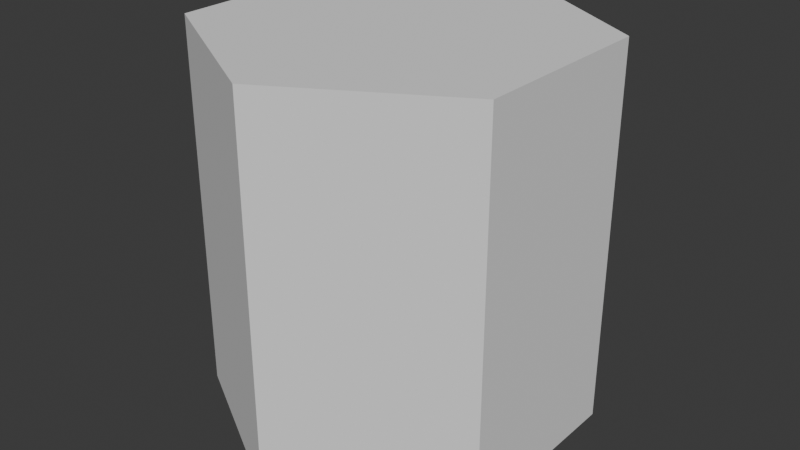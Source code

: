 # Source: Ship.blend  (saved by Blender 4.3.34; exported with 4.5.12 LTS)
import bpy
from mathutils import Matrix  # noqa: F401  (used for matrix-valued properties, if any)

bpy.ops.wm.read_factory_settings(use_empty=True)
scene = bpy.context.scene
scene.name = 'Scene'

# ---- collections
col_collection = bpy.data.collections.new('Collection'); scene.collection.children.link(col_collection)

# ---- world
world_world = bpy.data.worlds.new('World'); scene.world = world_world
world_world.use_nodes = True; world_world.node_tree.nodes.clear()
_N = world_world.node_tree.nodes; _L = world_world.node_tree.links
n0 = _N.new('ShaderNodeOutputWorld'); n0.name = 'World Output'; n0.location = (300, 300)
n1 = _N.new('ShaderNodeBackground'); n1.name = 'Background'; n1.location = (10, 300)
n1.inputs[0].default_value = (0.05088, 0.05088, 0.05088, 1.0)
_L.new(n1.outputs[0], n0.inputs[0])
n0.is_active_output = True
world_world.color = (0.05088, 0.05088, 0.05088)
world_world.sun_shadow_jitter_overblur = 0.0

# ---- meshes
me_cylinder = bpy.data.meshes.new('Cylinder')
me_cylinder.from_pydata([(0.0, 6.0, -4.0), (0.0, 5.281, 8.0), (5.196, 3.0, -4.0), (4.574, 2.641, 8.0), (5.196, -3.0, -4.0), (4.574, -2.641, 8.0), (0.0, -6.0, -4.0), (0.0, -5.281, 8.0), (-5.196, -3.0, -4.0), (-4.574, -2.641, 8.0), (-5.196, 3.0, -4.0), (-4.574, 2.641, 8.0), (5.196, 3.0, 8.0), (0.0, 6.0, 8.0), (5.196, -3.0, 8.0), (0.0, -6.0, 8.0), (-5.196, -3.0, 8.0), (-5.196, 3.0, 8.0), (4.574, 2.641, -3.339), (-3.109e-07, 5.281, -3.339), (4.574, -2.641, -3.339), (-3.109e-07, -5.281, -3.339), (-4.574, -2.641, -3.339), (-4.574, 2.641, -3.339)], [], [(0, 13, 12, 2), (2, 12, 14, 4), (4, 14, 15, 6), (6, 15, 16, 8), (11, 9, 22, 23), (8, 16, 17, 10), (10, 17, 13, 0), (0, 2, 4, 6, 8, 10), (1, 3, 12, 13), (3, 5, 14, 12), (5, 7, 15, 14), (7, 9, 16, 15), (9, 11, 17, 16), (11, 1, 13, 17), (18, 19, 23, 22, 21, 20), (7, 5, 20, 21), (3, 1, 19, 18), (1, 11, 23, 19), (9, 7, 21, 22), (5, 3, 18, 20), (3, 5, 7, 9, 11, 1)])
_uv = me_cylinder.uv_layers.new(name='UVMap')
_uv.uv.foreach_set('vector', [1.0, 0.5, 1.0, 1.0, 0.8333, 1.0, 0.8333, 0.5, 0.8333, 0.5, 0.8333, 1.0, 0.6667, 1.0, 0.6667, 0.5, 0.6667, 0.5, 0.6667, 1.0, 0.5, 1.0, 0.5, 0.5, 0.5, 0.5, 0.5, 1.0, 0.3333, 1.0, 0.3333, 0.5, 0.06704, 0.3556, 0.06704, 0.1444, 0.06704, 0.1444, 0.06704, 0.3556, 0.3333, 0.5, 0.3333, 1.0, 0.1667, 1.0, 0.1667, 0.5, 0.1667, 0.5, 0.1667, 1.0, -8.941e-08, 1.0, -8.941e-08, 0.5, 0.75, 0.49, 0.9578, 0.37, 0.9578, 0.13, 0.75, 0.01, 0.5422, 0.13, 0.5422, 0.37, 0.25, 0.4613, 0.433, 0.3556, 0.4578, 0.37, 0.25, 0.49, 0.433, 0.3556, 0.433, 0.1444, 0.4578, 0.13, 0.4578, 0.37, 0.433, 0.1444, 0.25, 0.03874, 0.25, 0.01, 0.4578, 0.13, 0.25, 0.03874, 0.06704, 0.1444, 0.04215, 0.13, 0.25, 0.01, 0.06704, 0.1444, 0.06704, 0.3556, 0.04215, 0.37, 0.04215, 0.13, 0.06704, 0.3556, 0.25, 0.4613, 0.25, 0.49, 0.04215, 0.37, 0.433, 0.3556, 0.25, 0.4613, 0.06704, 0.3556, 0.06704, 0.1444, 0.25, 0.03874, 0.433, 0.1444, 0.25, 0.03874, 0.433, 0.1444, 0.433, 0.1444, 0.25, 0.03874, 0.433, 0.3556, 0.25, 0.4613, 0.25, 0.4613, 0.433, 0.3556, 0.25, 0.4613, 0.06704, 0.3556, 0.06704, 0.3556, 0.25, 0.4613, 0.06704, 0.1444, 0.25, 0.03874, 0.25, 0.03874, 0.06704, 0.1444, 0.433, 0.1444, 0.433, 0.3556, 0.433, 0.3556, 0.433, 0.1444, 0.0, 0.0, 0.0, 0.0, 0.0, 0.0, 0.0, 0.0, 0.0, 0.0, 0.0, 0.0])
me_cylinder.update()
me_cube_001 = bpy.data.meshes.new('Cube.001')
me_cube_001.from_pydata([(-0.9092, -2.642, 1.321), (-0.9092, -2.642, -1.527), (-0.9092, 2.642, 1.321), (-0.9092, 2.642, -1.527), (1.091, -2.642, 1.321), (1.091, -2.642, -1.527), (1.091, 2.642, 1.321), (1.091, 2.642, -1.527)], [], [(0, 2, 3, 1), (2, 6, 7, 3), (6, 4, 5, 7), (4, 0, 1, 5), (2, 0, 4, 6), (7, 5, 1, 3)])
_uv = me_cube_001.uv_layers.new(name='UVMap')
_uv.uv.foreach_set('vector', [0.375, 0.0, 0.375, 0.25, 0.625, 0.25, 0.625, 0.0, 0.375, 0.25, 0.375, 0.5, 0.625, 0.5, 0.625, 0.25, 0.375, 0.5, 0.375, 0.75, 0.625, 0.75, 0.625, 0.5, 0.375, 0.75, 0.375, 1.0, 0.625, 1.0, 0.625, 0.75, 0.125, 0.5, 0.125, 0.75, 0.375, 0.75, 0.375, 0.5, 0.625, 0.5, 0.625, 0.75, 0.875, 0.75, 0.875, 0.5])
me_cube_001.update()

# ---- objects
ob_cylinder = bpy.data.objects.new('Cylinder', me_cylinder)
ob_cube = bpy.data.objects.new('Cube', me_cube_001)

# ---- transforms, parenting, visibility, modifiers, constraints
ob_cylinder.location = (0.0, 0.0, 2.0)
ob_cube.parent = ob_cylinder
ob_cube.matrix_parent_inverse = Matrix(((1.0, -0.0, 0.0, -0.0), (-0.0, 1.0, -0.0, 0.0), (0.0, -0.0, 1.0, -3.97), (-0.0, 0.0, -0.0, 1.0)))
ob_cube.location = (3.608, -3.428e-08, 1.932)
ob_cube.scale = (-1.0, -1.0, -1.0)

# ---- collection membership
col_collection.objects.link(ob_cylinder)
col_collection.objects.link(ob_cube)

# ---- scene / render settings (as saved in the file)
scene.frame_start = 1; scene.frame_end = 250; scene.frame_set(1)
scene.render.engine = 'BLENDER_EEVEE_NEXT'
bpy.context.view_layer.update()

# ---- added for rendering (the .blend has no active camera and no usable light): camera, sun
cam_auto = bpy.data.cameras.new('AutoCamera')
cam_auto.lens = 50.0
cam_auto.sensor_width = 36.0
cam_auto.clip_end = 1000.0
ob_auto_camera = bpy.data.objects.new('AutoCamera', cam_auto)
scene.collection.objects.link(ob_auto_camera)
ob_auto_camera.location = (18.4117, -22.0941, 18.7294)
ob_auto_camera.rotation_euler = (1.09748, -7.21219e-08, 0.694738)
scene.camera = ob_auto_camera
light_auto_sun = bpy.data.lights.new('AutoSun', 'SUN')
light_auto_sun.energy = 3.0
light_auto_sun.angle = 0.0523599
ob_auto_sun = bpy.data.objects.new('AutoSun', light_auto_sun)
scene.collection.objects.link(ob_auto_sun)
ob_auto_sun.rotation_euler = (0.872665, 0.174533, 0.523599)
bpy.context.view_layer.update()

